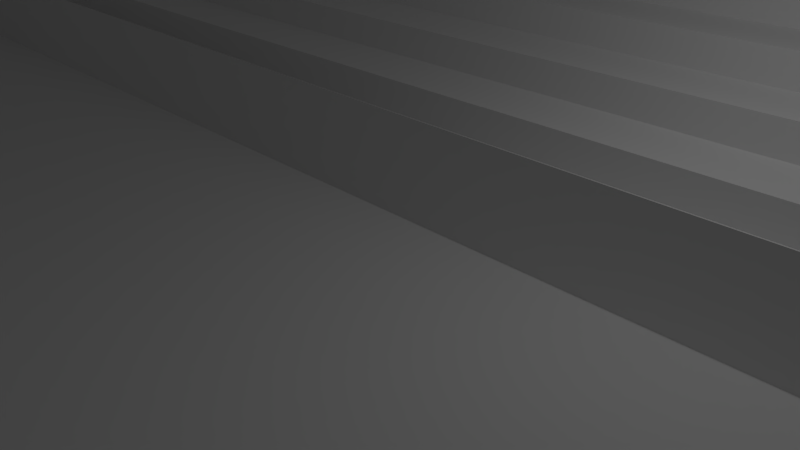 # Source: Prototype_2D_combined.blend  (saved by Blender 2.75.0; exported with 4.5.12 LTS)
import bpy
from mathutils import Matrix  # noqa: F401  (used for matrix-valued properties, if any)

bpy.ops.wm.read_factory_settings(use_empty=True)
scene = bpy.context.scene
scene.name = 'Scene'

# ---- collections
col_collection_1 = bpy.data.collections.new('Collection 1'); scene.collection.children.link(col_collection_1)

# ---- world
world_world = bpy.data.worlds.new('World'); scene.world = world_world
world_world.color = (0.05088, 0.05088, 0.05088)
world_world.use_sun_shadow = False
world_world.sun_shadow_jitter_overblur = 0.0
world_world.cycles.sampling_method = 'MANUAL'
world_world.cycles.sample_map_resolution = 256

# ---- cameras
cam_camera = bpy.data.cameras.new('Camera')
cam_camera.clip_end = 100.0
cam_camera.lens = 35.0
cam_camera.sensor_width = 32.0
cam_camera.sensor_height = 18.0
cam_camera.ortho_scale = 7.314
cam_camera.dof.focus_distance = 0.0
cam_camera.dof.aperture_fstop = 128.0

# ---- lights
light_lamp = bpy.data.lights.new('Lamp', 'POINT')
light_lamp.transmission_factor = 0.0
light_lamp.cutoff_distance = 30.0
light_lamp.energy = 100.0
light_lamp.shadow_buffer_clip_start = 1.001
light_lamp.shadow_soft_size = 0.1
light_lamp.shadow_maximum_resolution = 0.006
light_lamp.use_absolute_resolution = True
light_lamp.cycles.use_multiple_importance_sampling = False

# ---- meshes
me_plane_006 = bpy.data.meshes.new('Plane.006')
me_plane_006.from_pydata([(-16.0, -0.5, 0.0), (16.0, -0.5, 0.0), (-16.0, 0.5, 0.0), (16.0, 0.5, 0.0), (-16.0, -0.5, -1.0), (16.0, -0.5, -1.0), (-16.0, -0.5, 0.5), (16.0, -0.5, 0.5)], [], [(0, 1, 3, 2), (4, 5, 7, 6)])
me_plane_006.use_remesh_preserve_volume = False
me_plane_006.use_remesh_preserve_attributes = False
me_plane_006.use_mirror_vertex_groups = False
me_plane_006.update()
me_circle = bpy.data.meshes.new('Circle')
me_circle.from_pydata([(0.0, 20.0, 0.0), (-17.32, 10.0, 0.0), (-17.32, -10.0, 0.0), (17.32, -10.0, 0.0), (17.32, 10.0, 0.0), (-17.32, 10.0, 20.0), (-17.32, -10.0, 20.0), (0.0, 20.0, 20.0), (-17.32, 10.0, 20.0), (0.0, 20.0, 20.0), (17.32, 10.0, 20.0), (17.32, -10.0, 20.0), (17.32, 10.0, 20.0)], [], [(1, 2, 3, 4, 0), (2, 1, 5, 6), (1, 0, 7, 8), (0, 4, 10, 9), (4, 3, 11, 12)])
me_circle.use_remesh_preserve_volume = False
me_circle.use_remesh_preserve_attributes = False
me_circle.use_mirror_vertex_groups = False
me_circle.update()
me_plane_003 = bpy.data.meshes.new('Plane.003')
me_plane_003.from_pydata([(0.0, -0.5, 2.186e-08), (0.5, -0.5, 0.0), (0.0, 0.5, 2.186e-08), (0.5, 0.5, 0.0), (-0.5, 0.5, 0.0), (0.5, 0.5, 0.0), (-0.5, 1.5, 0.0), (0.5, 1.5, 0.0), (-1.0, 1.5, -2.186e-08), (0.5, 1.5, 0.0), (-1.0, 2.5, -2.186e-08), (0.5, 2.5, 0.0), (-1.5, 2.5, -4.371e-08), (0.5, 2.5, 0.0), (-1.5, 3.5, -4.371e-08), (0.5, 3.5, 0.0), (-2.0, 3.5, -6.557e-08), (0.5, 3.5, 0.0), (-2.0, 4.5, -6.557e-08), (0.5, 4.5, 0.0), (-2.5, 4.5, -8.742e-08), (0.5, 4.5, 0.0), (-2.5, 5.5, -8.742e-08), (0.5, 5.5, 0.0), (-3.0, 5.5, -1.093e-07), (0.5, 5.5, 0.0), (-3.0, 6.5, -1.093e-07), (0.5, 6.5, 0.0), (-6.994e-07, 0.5, 16.0), (-6.994e-07, -0.5, 16.0), (0.5, -0.5, 16.0), (0.5, 0.5, 16.0), (-0.5, 1.5, 16.0), (-0.5, 0.5, 16.0), (0.5, 0.5, 16.0), (0.5, 1.5, 16.0), (-1.0, 2.5, 16.0), (-1.0, 1.5, 16.0), (0.5, 1.5, 16.0), (0.5, 2.5, 16.0), (-1.5, 3.5, 16.0), (-1.5, 2.5, 16.0), (0.5, 2.5, 16.0), (0.5, 3.5, 16.0), (-2.0, 4.5, 16.0), (-2.0, 3.5, 16.0), (0.5, 3.5, 16.0), (0.5, 4.5, 16.0), (-2.5, 5.5, 16.0), (-2.5, 4.5, 16.0), (0.5, 4.5, 16.0), (0.5, 5.5, 16.0), (-3.0, 6.5, 16.0), (-3.0, 5.5, 16.0), (0.5, 5.5, 16.0), (0.5, 6.5, 16.0)], [], [(0, 2, 3, 1), (4, 6, 7, 5), (8, 10, 11, 9), (12, 14, 15, 13), (16, 18, 19, 17), (20, 22, 23, 21), (24, 26, 27, 25), (29, 30, 31, 28), (33, 34, 35, 32), (37, 38, 39, 36), (41, 42, 43, 40), (45, 46, 47, 44), (49, 50, 51, 48), (53, 54, 55, 52), (6, 4, 33, 32), (17, 19, 47, 46), (4, 5, 34, 33), (19, 18, 44, 47), (5, 7, 35, 34), (22, 20, 49, 48), (7, 6, 32, 35), (20, 21, 50, 49), (10, 8, 37, 36), (21, 23, 51, 50), (8, 9, 38, 37), (23, 22, 48, 51), (9, 11, 39, 38), (26, 24, 53, 52), (11, 10, 36, 39), (24, 25, 54, 53), (14, 12, 41, 40), (25, 27, 55, 54), (12, 13, 42, 41), (2, 0, 29, 28), (27, 26, 52, 55), (13, 15, 43, 42), (0, 1, 30, 29), (15, 14, 40, 43), (1, 3, 31, 30), (18, 16, 45, 44), (3, 2, 28, 31), (16, 17, 46, 45)])
me_plane_003.use_remesh_preserve_volume = False
me_plane_003.use_remesh_preserve_attributes = False
me_plane_003.use_mirror_vertex_groups = False
me_plane_003.update()
me_plane_004 = bpy.data.meshes.new('Plane.004')
me_plane_004.from_pydata([(0.0, -0.5, 2.186e-08), (0.5, -0.5, 0.0), (0.0, 0.5, 2.186e-08), (0.5, 0.5, 0.0), (-0.5, 0.5, 0.0), (0.5, 0.5, 0.0), (-0.5, 1.5, 0.0), (0.5, 1.5, 0.0), (-1.0, 1.5, -2.186e-08), (0.5, 1.5, 0.0), (-1.0, 2.5, -2.186e-08), (0.5, 2.5, 0.0), (-1.5, 2.5, -4.371e-08), (0.5, 2.5, 0.0), (-1.5, 3.5, -4.371e-08), (0.5, 3.5, 0.0), (-2.0, 3.5, -6.557e-08), (0.5, 3.5, 0.0), (-2.0, 4.5, -6.557e-08), (0.5, 4.5, 0.0), (-2.5, 4.5, -8.742e-08), (0.5, 4.5, 0.0), (-2.5, 5.5, -8.742e-08), (0.5, 5.5, 0.0), (-3.0, 5.5, -1.093e-07), (0.5, 5.5, 0.0), (-3.0, 6.5, -1.093e-07), (0.5, 6.5, 0.0), (-6.994e-07, 0.5, 16.0), (-6.994e-07, -0.5, 16.0), (0.5, -0.5, 16.0), (0.5, 0.5, 16.0), (-0.5, 1.5, 16.0), (-0.5, 0.5, 16.0), (0.5, 0.5, 16.0), (0.5, 1.5, 16.0), (-1.0, 2.5, 16.0), (-1.0, 1.5, 16.0), (0.5, 1.5, 16.0), (0.5, 2.5, 16.0), (-1.5, 3.5, 16.0), (-1.5, 2.5, 16.0), (0.5, 2.5, 16.0), (0.5, 3.5, 16.0), (-2.0, 4.5, 16.0), (-2.0, 3.5, 16.0), (0.5, 3.5, 16.0), (0.5, 4.5, 16.0), (-2.5, 5.5, 16.0), (-2.5, 4.5, 16.0), (0.5, 4.5, 16.0), (0.5, 5.5, 16.0), (-3.0, 6.5, 16.0), (-3.0, 5.5, 16.0), (0.5, 5.5, 16.0), (0.5, 6.5, 16.0)], [], [(0, 2, 3, 1), (4, 6, 7, 5), (8, 10, 11, 9), (12, 14, 15, 13), (16, 18, 19, 17), (20, 22, 23, 21), (24, 26, 27, 25), (29, 30, 31, 28), (33, 34, 35, 32), (37, 38, 39, 36), (41, 42, 43, 40), (45, 46, 47, 44), (49, 50, 51, 48), (53, 54, 55, 52), (6, 4, 33, 32), (17, 19, 47, 46), (4, 5, 34, 33), (19, 18, 44, 47), (5, 7, 35, 34), (22, 20, 49, 48), (7, 6, 32, 35), (20, 21, 50, 49), (10, 8, 37, 36), (21, 23, 51, 50), (8, 9, 38, 37), (23, 22, 48, 51), (9, 11, 39, 38), (26, 24, 53, 52), (11, 10, 36, 39), (24, 25, 54, 53), (14, 12, 41, 40), (25, 27, 55, 54), (12, 13, 42, 41), (2, 0, 29, 28), (27, 26, 52, 55), (13, 15, 43, 42), (0, 1, 30, 29), (15, 14, 40, 43), (1, 3, 31, 30), (18, 16, 45, 44), (3, 2, 28, 31), (16, 17, 46, 45)])
me_plane_004.use_remesh_preserve_volume = False
me_plane_004.use_remesh_preserve_attributes = False
me_plane_004.use_mirror_vertex_groups = False
me_plane_004.update()

# ---- objects
ob_plane = bpy.data.objects.new('Plane', me_plane_006)
ob_circle = bpy.data.objects.new('Circle', me_circle)
ob_lamp = bpy.data.objects.new('Lamp', light_lamp)
ob_camera = bpy.data.objects.new('Camera', cam_camera)
ob_bleachers1 = bpy.data.objects.new('Bleachers1', me_plane_003)
ob_bleachers = bpy.data.objects.new('Bleachers', me_plane_004)

# ---- transforms, parenting, visibility, modifiers, constraints
ob_plane.location = (0.0, 1.5, 1.0)
ob_plane.lineart.crease_threshold = 0.0
ob_circle.location = (0.0, 0.0, 0.0)
ob_circle.lineart.crease_threshold = 0.0
ob_lamp.location = (4.076, 1.005, 5.904)
ob_lamp.rotation_euler = (0.6503, 0.05522, 1.866)
ob_lamp.lock_rotations_4d = False
ob_lamp.empty_display_type = 'ARROWS'
ob_lamp.color = (0.0, 0.0, 0.0, 0.0)
ob_lamp.lineart.crease_threshold = 0.0
ob_camera.location = (7.481, -6.508, 5.344)
ob_camera.rotation_euler = (1.109, 0.01082, 0.8149)
ob_camera.lock_rotations_4d = False
ob_camera.empty_display_type = 'ARROWS'
ob_camera.color = (0.0, 0.0, 0.0, 0.0)
ob_camera.display_type = 'WIRE'
ob_camera.lineart.crease_threshold = 0.0
ob_bleachers1.location = (-16.0, 2.5, 1.5)
ob_bleachers1.rotation_euler = (0.0, 1.571, 0.0)
ob_bleachers1.lineart.crease_threshold = 0.0
ob_bleachers.location = (0.0, 2.5, 1.5)
ob_bleachers.rotation_euler = (0.0, 1.571, 0.0)
ob_bleachers.lineart.crease_threshold = 0.0

# ---- collection membership
col_collection_1.objects.link(ob_plane)
col_collection_1.objects.link(ob_circle)
col_collection_1.objects.link(ob_lamp)
col_collection_1.objects.link(ob_camera)
col_collection_1.objects.link(ob_bleachers1)
col_collection_1.objects.link(ob_bleachers)

# ---- scene / render settings (as saved in the file)
scene.camera = ob_camera
scene.frame_start = 1; scene.frame_end = 250; scene.frame_set(1)
scene.render.engine = 'BLENDER_EEVEE_NEXT'
scene.render.resolution_percentage = 50
scene.render.dither_intensity = 0.0
scene.cycles.use_denoising = False
scene.cycles.samples = 10
scene.cycles.sampling_pattern = 'TABULATED_SOBOL'
scene.cycles.light_sampling_threshold = 0.0
scene.cycles.use_adaptive_sampling = False
scene.cycles.use_light_tree = False
scene.cycles.blur_glossy = 0.0
scene.cycles.pixel_filter_type = 'GAUSSIAN'
scene.cycles.sample_clamp_indirect = 0.0
scene.view_settings.view_transform = 'Standard'
bpy.context.view_layer.update()
